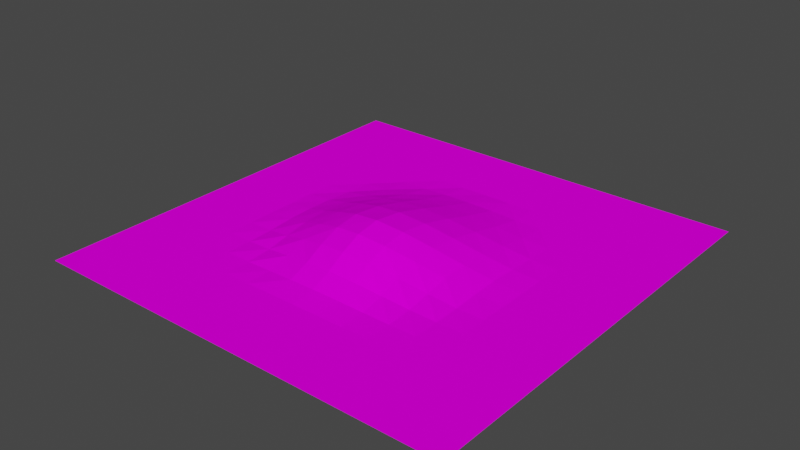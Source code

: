 # Source: floor.blend  (saved by Blender 2.90.8; exported with 4.5.12 LTS)
import bpy
from mathutils import Matrix  # noqa: F401  (used for matrix-valued properties, if any)

bpy.ops.wm.read_factory_settings(use_empty=True)
scene = bpy.context.scene
scene.name = 'Scene'

# ---- images (referenced by path relative to the original .blend; pixels are not part of the script)
import os
ASSET_DIR = os.environ.get("B2B_ASSET_DIR", "")  # directory of the original .blend (textures are referenced by path, not embedded)
HERE = os.path.dirname(os.path.abspath(__file__))  # packed textures are extracted next to this script under _unpacked/

def load_image(name, relpath, width, height, colorspace="sRGB"):
    """Load a texture the original file referenced (path relative to the .blend, or extracted next to this script)."""
    p = next((c for c in (os.path.join(HERE, relpath), os.path.join(ASSET_DIR, relpath)) if relpath and os.path.exists(c)), "")
    if p:
        img = bpy.data.images.load(p, check_existing=True)
        img.name = name
    else:  # same state as the original file: an image datablock whose file is absent (Cycles renders it pink)
        img = bpy.data.images.new(name, width, height)
        img.source = "FILE"
        img.filepath = "//" + (relpath or name)
    img.colorspace_settings.name = colorspace
    return img
img_grass_jpg = load_image('grass.jpg', 'grass.jpg', 1024, 1024, 'sRGB')

# ---- materials (node trees are filled in below, after node groups)
mat_grass_mat = bpy.data.materials.new('grass_mat')
mat_grass_mat.use_transparent_shadow = False

# ---- material node trees
mat_grass_mat.use_nodes = True; mat_grass_mat.node_tree.nodes.clear()
_N = mat_grass_mat.node_tree.nodes; _L = mat_grass_mat.node_tree.links
n0 = _N.new('ShaderNodeBsdfPrincipled'); n0.name = 'Principled BSDF'; n0.location = (10, 300)
n0.distribution = 'GGX'
n0.subsurface_method = 'BURLEY'
n0.inputs[2].default_value = 0.0
n0.inputs[3].default_value = 1.45
n0.inputs[13].default_value = 0.0
n0.inputs[27].default_value = (0.0, 0.0, 0.0, 1.0)
n0.inputs[28].default_value = 1.0
n1 = _N.new('ShaderNodeOutputMaterial'); n1.name = 'Material Output'; n1.location = (300, 300)
n2 = _N.new('ShaderNodeTexImage'); n2.name = 'Image Texture'; n2.location = (-280, 280)
n2.image = img_grass_jpg
_L.new(n0.outputs[0], n1.inputs[0])
_L.new(n2.outputs[0], n0.inputs[0])
n1.is_active_output = True

# ---- world
world_world = bpy.data.worlds.new('World'); scene.world = world_world
world_world.use_nodes = True; world_world.node_tree.nodes.clear()
_N = world_world.node_tree.nodes; _L = world_world.node_tree.links
n0 = _N.new('ShaderNodeOutputWorld'); n0.name = 'World Output'; n0.location = (300, 300)
n1 = _N.new('ShaderNodeBackground'); n1.name = 'Background'; n1.location = (10, 300)
n1.inputs[0].default_value = (0.05088, 0.05088, 0.05088, 1.0)
_L.new(n1.outputs[0], n0.inputs[0])
n0.is_active_output = True
world_world.color = (0.05088, 0.05088, 0.05088)
world_world.use_sun_shadow = False
world_world.sun_shadow_jitter_overblur = 0.0

# ---- meshes
me_plane = bpy.data.meshes.new('Plane')
me_plane.from_pydata([(-1.0, -1.0, 0.0), (1.0, -1.0, 0.0), (-1.0, 1.0, 0.0), (1.0, 1.0, 0.0), (-1.0, 0.875, 0.0), (-1.0, 0.75, 0.0), (-1.0, 0.625, 0.0), (-1.0, 0.5, 0.0), (-1.0, 0.375, 0.0), (-1.0, 0.25, 0.0), (-1.0, 0.125, 0.0), (-1.0, 0.0, 0.0), (-1.0, -0.125, 0.0), (-1.0, -0.25, 0.0), (-1.0, -0.375, 0.0), (-1.0, -0.5, 0.0), (-1.0, -0.625, 0.0), (-1.0, -0.75, 0.0), (-1.0, -0.875, 0.0), (1.0, -0.875, 0.0), (1.0, -0.75, 0.0), (1.0, -0.625, 0.0), (1.0, -0.5, 0.0), (1.0, -0.375, 0.0), (1.0, -0.25, 0.0), (1.0, -0.125, 0.0), (1.0, 0.0, 0.0), (1.0, 0.125, 0.0), (1.0, 0.25, 0.0), (1.0, 0.375, 0.0), (1.0, 0.5, 0.0), (1.0, 0.625, 0.0), (1.0, 0.75, 0.0), (1.0, 0.875, 0.0), (-0.8853, -1.0, 0.0), (-0.7603, -1.0, 0.0), (-0.6353, -1.0, 0.0), (-0.5103, -1.0, 0.0), (-0.3853, -1.0, 0.0), (-0.2603, -1.0, 0.0), (-0.1353, -1.0, 0.0), (-0.01027, -1.0, 0.0), (0.1147, -1.0, 0.0), (0.2397, -1.0, 0.0), (0.3647, -1.0, 0.0), (0.4897, -1.0, 0.0), (0.6147, -1.0, 0.0), (0.7397, -1.0, 0.0), (0.8647, -1.0, 0.0), (0.8647, 1.0, 0.0), (0.7397, 1.0, 0.0), (0.6147, 1.0, 0.0), (0.4897, 1.0, 0.0), (0.3647, 1.0, 0.0), (0.2397, 1.0, 0.0), (0.1147, 1.0, 0.0), (-0.01027, 1.0, 0.0), (-0.1353, 1.0, 0.0), (-0.2603, 1.0, 0.0), (-0.3853, 1.0, 0.0), (-0.5103, 1.0, 0.0), (-0.6353, 1.0, 0.0), (-0.7603, 1.0, 0.0), (-0.8853, 1.0, 0.0), (0.8647, -0.875, 0.0), (0.7397, -0.875, 0.0), (0.6147, -0.875, 0.0), (0.4897, -0.875, 0.0), (0.3647, -0.875, 0.0), (0.2397, -0.875, 0.0), (0.1147, -0.875, 0.0), (-0.01027, -0.875, 0.0), (-0.1353, -0.875, 0.0), (-0.2603, -0.875, 0.0), (-0.3853, -0.875, 0.0), (-0.5103, -0.875, 0.0), (-0.6353, -0.875, 0.0), (-0.7603, -0.875, 0.0), (-0.8853, -0.875, 0.0), (0.8647, -0.75, 0.0), (0.7397, -0.75, 0.0), (0.6147, -0.75, 0.0), (0.4897, -0.75, 0.0), (0.3647, -0.75, 0.0), (0.2397, -0.75, 0.0), (0.1147, -0.75, 0.0), (-0.01027, -0.75, 0.0), (-0.1353, -0.75, 0.0), (-0.2603, -0.75, 0.0), (-0.3853, -0.75, 0.0), (-0.5103, -0.75, 0.0), (-0.6353, -0.75, 0.0), (-0.7603, -0.75, 0.0), (-0.8853, -0.75, 0.0), (0.8647, -0.625, 0.0), (0.7397, -0.625, 0.0), (0.6147, -0.625, 0.0), (0.4897, -0.625, 0.0), (0.3647, -0.625, 0.0), (0.2397, -0.625, 0.0), (0.1147, -0.625, 0.0), (-0.01027, -0.625, 0.0), (-0.1353, -0.625, 0.0), (-0.2603, -0.625, 0.0), (-0.3853, -0.625, 0.0), (-0.5103, -0.625, 0.0), (-0.6353, -0.625, 0.0), (-0.7603, -0.625, 0.0), (-0.8853, -0.625, 0.0), (0.8647, -0.5, 0.0), (0.7397, -0.5, 0.0), (0.6147, -0.5, 0.0), (0.4897, -0.5, 0.0), (0.3647, -0.5, 0.0), (0.2406, -0.5045, 0.005027), (0.1172, -0.5128, 0.0144), (-0.007018, -0.5166, 0.01867), (-0.1328, -0.5128, 0.0144), (-0.2594, -0.5045, 0.005027), (-0.3853, -0.5, 0.0), (-0.5103, -0.5, 0.0), (-0.6353, -0.5, 0.0), (-0.7603, -0.5, 0.0), (-0.8853, -0.5, 0.0), (0.8647, -0.375, 0.0), (0.7397, -0.375, 0.0), (0.6147, -0.375, 0.0), (0.4897, -0.375, 0.0), (0.3666, -0.3845, 0.01071), (0.2459, -0.4062, 0.0352), (0.1248, -0.4262, 0.05779), (0.001356, -0.4342, 0.0668), (-0.1252, -0.4262, 0.05779), (-0.2541, -0.4062, 0.0352), (-0.3834, -0.3845, 0.01071), (-0.5103, -0.375, 0.0), (-0.6353, -0.375, 0.0), (-0.7603, -0.375, 0.0), (-0.8853, -0.375, 0.0), (0.8647, -0.25, 0.0), (0.7397, -0.25, 0.0), (0.6147, -0.25, 0.0), (0.4906, -0.2545, 0.005027), (0.3709, -0.2812, 0.0352), (0.2531, -0.3179, 0.07662), (0.1341, -0.3488, 0.1115), (0.0115, -0.3609, 0.1251), (-0.1159, -0.3488, 0.1115), (-0.2469, -0.3179, 0.07662), (-0.3791, -0.2812, 0.0352), (-0.5094, -0.2545, 0.005027), (-0.6353, -0.25, 0.0), (-0.7603, -0.25, 0.0), (-0.8853, -0.25, 0.0), (0.8647, -0.125, 0.0), (0.7397, -0.125, 0.0), (0.6147, -0.125, 0.0), (0.4922, -0.1378, 0.0144), (0.3748, -0.1762, 0.05779), (0.2591, -0.2238, 0.1115), (0.1419, -0.2635, 0.1563), (0.02006, -0.2795, 0.1743), (-0.1081, -0.2635, 0.1563), (-0.2409, -0.2238, 0.1115), (-0.3752, -0.1762, 0.05779), (-0.5078, -0.1378, 0.0144), (-0.6353, -0.125, 0.0), (-0.7603, -0.125, 0.0), (-0.8853, -0.125, 0.0), (0.8647, 0.0, 0.0), (0.7397, 0.0, 0.0), (0.6147, 0.0, 0.0), (0.493, -0.01655, 0.01867), (0.3764, -0.05922, 0.0668), (0.2615, -0.1109, 0.1251), (0.1451, -0.1545, 0.1743), (0.02366, -0.1729, 0.195), (-0.1049, -0.1545, 0.1743), (-0.2385, -0.1109, 0.1251), (-0.3736, -0.05922, 0.0668), (-0.507, -0.01655, 0.01867), (-0.6353, 0.0, 0.0), (-0.7603, 0.0, 0.0), (-0.8853, 0.0, 0.0), (0.8647, 0.125, 0.0), (0.7397, 0.125, 0.0), (0.6147, 0.125, 0.0), (0.4922, 0.1122, 0.0144), (0.3748, 0.07377, 0.05779), (0.2591, 0.02618, 0.1115), (0.1419, -0.01355, 0.1563), (0.02006, -0.02952, 0.1743), (-0.1081, -0.01355, 0.1563), (-0.2409, 0.02618, 0.1115), (-0.3752, 0.07377, 0.05779), (-0.5078, 0.1122, 0.0144), (-0.6353, 0.125, 0.0), (-0.7603, 0.125, 0.0), (-0.8853, 0.125, 0.0), (0.8647, 0.25, 0.0), (0.7397, 0.25, 0.0), (0.6147, 0.25, 0.0), (0.4906, 0.2455, 0.005027), (0.3709, 0.2188, 0.0352), (0.2531, 0.1821, 0.07662), (0.1341, 0.1512, 0.1115), (0.0115, 0.1391, 0.1251), (-0.1159, 0.1512, 0.1115), (-0.2469, 0.1821, 0.07662), (-0.3791, 0.2188, 0.0352), (-0.5094, 0.2455, 0.005027), (-0.6353, 0.25, 0.0), (-0.7603, 0.25, 0.0), (-0.8853, 0.25, 0.0), (0.8647, 0.375, 0.0), (0.7397, 0.375, 0.0), (0.6147, 0.375, 0.0), (0.4897, 0.375, 0.0), (0.3666, 0.3655, 0.01071), (0.2459, 0.3438, 0.0352), (0.1248, 0.3238, 0.05779), (0.001356, 0.3158, 0.0668), (-0.1252, 0.3238, 0.05779), (-0.2541, 0.3438, 0.0352), (-0.3834, 0.3655, 0.01071), (-0.5103, 0.375, 0.0), (-0.6353, 0.375, 0.0), (-0.7603, 0.375, 0.0), (-0.8853, 0.375, 0.0), (0.8647, 0.5, 0.0), (0.7397, 0.5, 0.0), (0.6147, 0.5, 0.0), (0.4897, 0.5, 0.0), (0.3647, 0.5, 0.0), (0.2406, 0.4955, 0.005027), (0.1172, 0.4872, 0.0144), (-0.007018, 0.4834, 0.01867), (-0.1328, 0.4872, 0.0144), (-0.2594, 0.4955, 0.005027), (-0.3853, 0.5, 0.0), (-0.5103, 0.5, 0.0), (-0.6353, 0.5, 0.0), (-0.7603, 0.5, 0.0), (-0.8853, 0.5, 0.0), (0.8647, 0.625, 0.0), (0.7397, 0.625, 0.0), (0.6147, 0.625, 0.0), (0.4897, 0.625, 0.0), (0.3647, 0.625, 0.0), (0.2397, 0.625, 0.0), (0.1147, 0.625, 0.0), (-0.01027, 0.625, 0.0), (-0.1353, 0.625, 0.0), (-0.2603, 0.625, 0.0), (-0.3853, 0.625, 0.0), (-0.5103, 0.625, 0.0), (-0.6353, 0.625, 0.0), (-0.7603, 0.625, 0.0), (-0.8853, 0.625, 0.0), (0.8647, 0.75, 0.0), (0.7397, 0.75, 0.0), (0.6147, 0.75, 0.0), (0.4897, 0.75, 0.0), (0.3647, 0.75, 0.0), (0.2397, 0.75, 0.0), (0.1147, 0.75, 0.0), (-0.01027, 0.75, 0.0), (-0.1353, 0.75, 0.0), (-0.2603, 0.75, 0.0), (-0.3853, 0.75, 0.0), (-0.5103, 0.75, 0.0), (-0.6353, 0.75, 0.0), (-0.7603, 0.75, 0.0), (-0.8853, 0.75, 0.0), (0.8647, 0.875, 0.0), (0.7397, 0.875, 0.0), (0.6147, 0.875, 0.0), (0.4897, 0.875, 0.0), (0.3647, 0.875, 0.0), (0.2397, 0.875, 0.0), (0.1147, 0.875, 0.0), (-0.01027, 0.875, 0.0), (-0.1353, 0.875, 0.0), (-0.2603, 0.875, 0.0), (-0.3853, 0.875, 0.0), (-0.5103, 0.875, 0.0), (-0.6353, 0.875, 0.0), (-0.7603, 0.875, 0.0), (-0.8853, 0.875, 0.0)], [], [(33, 49, 274), (1, 64, 48), (19, 79, 64), (20, 94, 79), (21, 109, 94), (22, 124, 109), (23, 139, 124), (24, 154, 139), (25, 169, 154), (26, 184, 169), (27, 199, 184), (28, 214, 199), (29, 229, 214), (30, 244, 229), (31, 259, 244), (32, 274, 259), (273, 4, 5), (272, 288, 273), (271, 287, 272), (270, 286, 271), (269, 285, 270), (268, 284, 269), (267, 283, 268), (266, 282, 267), (265, 281, 266), (264, 280, 265), (263, 279, 264), (262, 278, 263), (261, 277, 262), (260, 276, 261), (259, 275, 260), (258, 5, 6), (257, 273, 258), (256, 272, 257), (255, 271, 256), (254, 270, 255), (253, 269, 254), (252, 268, 253), (251, 267, 252), (250, 266, 251), (249, 265, 250), (248, 264, 249), (247, 263, 248), (246, 262, 247), (245, 261, 246), (244, 260, 245), (243, 6, 7), (242, 258, 243), (241, 257, 242), (240, 256, 241), (239, 255, 240), (239, 253, 254), (238, 252, 253), (237, 251, 252), (236, 250, 251), (234, 250, 235), (233, 249, 234), (232, 248, 233), (231, 247, 232), (230, 246, 231), (229, 245, 230), (228, 7, 8), (227, 243, 228), (226, 242, 227), (225, 241, 226), (225, 239, 240), (224, 238, 239), (223, 237, 238), (222, 236, 237), (220, 236, 221), (219, 235, 220), (218, 234, 219), (217, 233, 218), (216, 232, 217), (215, 231, 216), (214, 230, 215), (213, 8, 9), (212, 228, 213), (211, 227, 212), (211, 225, 226), (210, 224, 225), (209, 223, 224), (208, 222, 223), (207, 221, 222), (205, 221, 206), (204, 220, 205), (203, 219, 204), (202, 218, 203), (201, 217, 202), (200, 216, 201), (199, 215, 200), (198, 9, 10), (197, 213, 198), (196, 212, 197), (196, 210, 211), (195, 209, 210), (194, 208, 209), (193, 207, 208), (192, 206, 207), (190, 206, 191), (189, 205, 190), (188, 204, 189), (187, 203, 188), (186, 202, 187), (185, 201, 186), (184, 200, 185), (183, 10, 11), (182, 198, 183), (181, 197, 182), (181, 195, 196), (180, 194, 195), (179, 193, 194), (178, 192, 193), (177, 191, 192), (175, 191, 176), (174, 190, 175), (173, 189, 174), (172, 188, 173), (171, 187, 172), (170, 186, 171), (169, 185, 170), (168, 11, 12), (167, 183, 168), (166, 182, 167), (166, 180, 181), (165, 179, 180), (164, 178, 179), (163, 177, 178), (162, 176, 177), (160, 176, 161), (159, 175, 160), (158, 174, 159), (157, 173, 158), (156, 172, 157), (155, 171, 156), (154, 170, 155), (153, 12, 13), (152, 168, 153), (151, 167, 152), (151, 165, 166), (150, 164, 165), (149, 163, 164), (148, 162, 163), (146, 162, 147), (145, 161, 146), (144, 160, 145), (143, 159, 144), (142, 158, 143), (141, 157, 142), (140, 156, 141), (139, 155, 140), (138, 13, 14), (137, 153, 138), (136, 152, 137), (136, 150, 151), (135, 149, 150), (134, 148, 149), (132, 148, 133), (131, 147, 132), (130, 146, 131), (129, 145, 130), (128, 144, 129), (127, 143, 128), (126, 142, 127), (125, 141, 126), (124, 140, 125), (123, 14, 15), (122, 138, 123), (121, 137, 122), (120, 136, 121), (120, 134, 135), (119, 133, 134), (117, 133, 118), (116, 132, 117), (115, 131, 116), (114, 130, 115), (113, 129, 114), (112, 128, 113), (111, 127, 112), (110, 126, 111), (109, 125, 110), (108, 15, 16), (107, 123, 108), (106, 122, 107), (105, 121, 106), (104, 120, 105), (104, 118, 119), (103, 117, 118), (101, 117, 102), (100, 116, 101), (99, 115, 100), (98, 114, 99), (97, 113, 98), (96, 112, 97), (95, 111, 96), (94, 110, 95), (93, 16, 17), (92, 108, 93), (91, 107, 92), (90, 106, 91), (89, 105, 90), (88, 104, 89), (87, 103, 88), (86, 102, 87), (85, 101, 86), (84, 100, 85), (83, 99, 84), (82, 98, 83), (81, 97, 82), (80, 96, 81), (79, 95, 80), (78, 17, 18), (77, 93, 78), (76, 92, 77), (75, 91, 76), (74, 90, 75), (73, 89, 74), (72, 88, 73), (71, 87, 72), (70, 86, 71), (69, 85, 70), (68, 84, 69), (67, 83, 68), (66, 82, 67), (65, 81, 66), (64, 80, 65), (34, 18, 0), (35, 78, 34), (36, 77, 35), (37, 76, 36), (38, 75, 37), (39, 74, 38), (40, 73, 39), (41, 72, 40), (42, 71, 41), (43, 70, 42), (44, 69, 43), (45, 68, 44), (46, 67, 45), (47, 66, 46), (48, 65, 47), (288, 2, 4), (287, 63, 288), (286, 62, 287), (285, 61, 286), (284, 60, 285), (283, 59, 284), (282, 58, 283), (281, 57, 282), (280, 56, 281), (279, 55, 280), (278, 54, 279), (277, 53, 278), (276, 52, 277), (275, 51, 276), (274, 50, 275), (33, 3, 49), (1, 19, 64), (19, 20, 79), (20, 21, 94), (21, 22, 109), (22, 23, 124), (23, 24, 139), (24, 25, 154), (25, 26, 169), (26, 27, 184), (27, 28, 199), (28, 29, 214), (29, 30, 229), (30, 31, 244), (31, 32, 259), (32, 33, 274), (273, 288, 4), (272, 287, 288), (271, 286, 287), (270, 285, 286), (269, 284, 285), (268, 283, 284), (267, 282, 283), (266, 281, 282), (265, 280, 281), (264, 279, 280), (263, 278, 279), (262, 277, 278), (261, 276, 277), (260, 275, 276), (259, 274, 275), (258, 273, 5), (257, 272, 273), (256, 271, 272), (255, 270, 271), (254, 269, 270), (253, 268, 269), (252, 267, 268), (251, 266, 267), (250, 265, 266), (249, 264, 265), (248, 263, 264), (247, 262, 263), (246, 261, 262), (245, 260, 261), (244, 259, 260), (243, 258, 6), (242, 257, 258), (241, 256, 257), (240, 255, 256), (239, 254, 255), (239, 238, 253), (238, 237, 252), (237, 236, 251), (236, 235, 250), (234, 249, 250), (233, 248, 249), (232, 247, 248), (231, 246, 247), (230, 245, 246), (229, 244, 245), (228, 243, 7), (227, 242, 243), (226, 241, 242), (225, 240, 241), (225, 224, 239), (224, 223, 238), (223, 222, 237), (222, 221, 236), (220, 235, 236), (219, 234, 235), (218, 233, 234), (217, 232, 233), (216, 231, 232), (215, 230, 231), (214, 229, 230), (213, 228, 8), (212, 227, 228), (211, 226, 227), (211, 210, 225), (210, 209, 224), (209, 208, 223), (208, 207, 222), (207, 206, 221), (205, 220, 221), (204, 219, 220), (203, 218, 219), (202, 217, 218), (201, 216, 217), (200, 215, 216), (199, 214, 215), (198, 213, 9), (197, 212, 213), (196, 211, 212), (196, 195, 210), (195, 194, 209), (194, 193, 208), (193, 192, 207), (192, 191, 206), (190, 205, 206), (189, 204, 205), (188, 203, 204), (187, 202, 203), (186, 201, 202), (185, 200, 201), (184, 199, 200), (183, 198, 10), (182, 197, 198), (181, 196, 197), (181, 180, 195), (180, 179, 194), (179, 178, 193), (178, 177, 192), (177, 176, 191), (175, 190, 191), (174, 189, 190), (173, 188, 189), (172, 187, 188), (171, 186, 187), (170, 185, 186), (169, 184, 185), (168, 183, 11), (167, 182, 183), (166, 181, 182), (166, 165, 180), (165, 164, 179), (164, 163, 178), (163, 162, 177), (162, 161, 176), (160, 175, 176), (159, 174, 175), (158, 173, 174), (157, 172, 173), (156, 171, 172), (155, 170, 171), (154, 169, 170), (153, 168, 12), (152, 167, 168), (151, 166, 167), (151, 150, 165), (150, 149, 164), (149, 148, 163), (148, 147, 162), (146, 161, 162), (145, 160, 161), (144, 159, 160), (143, 158, 159), (142, 157, 158), (141, 156, 157), (140, 155, 156), (139, 154, 155), (138, 153, 13), (137, 152, 153), (136, 151, 152), (136, 135, 150), (135, 134, 149), (134, 133, 148), (132, 147, 148), (131, 146, 147), (130, 145, 146), (129, 144, 145), (128, 143, 144), (127, 142, 143), (126, 141, 142), (125, 140, 141), (124, 139, 140), (123, 138, 14), (122, 137, 138), (121, 136, 137), (120, 135, 136), (120, 119, 134), (119, 118, 133), (117, 132, 133), (116, 131, 132), (115, 130, 131), (114, 129, 130), (113, 128, 129), (112, 127, 128), (111, 126, 127), (110, 125, 126), (109, 124, 125), (108, 123, 15), (107, 122, 123), (106, 121, 122), (105, 120, 121), (104, 119, 120), (104, 103, 118), (103, 102, 117), (101, 116, 117), (100, 115, 116), (99, 114, 115), (98, 113, 114), (97, 112, 113), (96, 111, 112), (95, 110, 111), (94, 109, 110), (93, 108, 16), (92, 107, 108), (91, 106, 107), (90, 105, 106), (89, 104, 105), (88, 103, 104), (87, 102, 103), (86, 101, 102), (85, 100, 101), (84, 99, 100), (83, 98, 99), (82, 97, 98), (81, 96, 97), (80, 95, 96), (79, 94, 95), (78, 93, 17), (77, 92, 93), (76, 91, 92), (75, 90, 91), (74, 89, 90), (73, 88, 89), (72, 87, 88), (71, 86, 87), (70, 85, 86), (69, 84, 85), (68, 83, 84), (67, 82, 83), (66, 81, 82), (65, 80, 81), (64, 79, 80), (34, 78, 18), (35, 77, 78), (36, 76, 77), (37, 75, 76), (38, 74, 75), (39, 73, 74), (40, 72, 73), (41, 71, 72), (42, 70, 71), (43, 69, 70), (44, 68, 69), (45, 67, 68), (46, 66, 67), (47, 65, 66), (48, 64, 65), (288, 63, 2), (287, 62, 63), (286, 61, 62), (285, 60, 61), (284, 59, 60), (283, 58, 59), (282, 57, 58), (281, 56, 57), (280, 55, 56), (279, 54, 55), (278, 53, 54), (277, 52, 53), (276, 51, 52), (275, 50, 51), (274, 49, 50)])
_uv = me_plane.uv_layers.new(name='UVMap')
_uv.uv.foreach_set('vector', [0.06259, 0.9999, 0.0001003, 0.9323, 0.06259, 0.9323, 0.9999, 0.9999, 0.9374, 0.9323, 0.9999, 0.9323, 0.9374, 0.9999, 0.8749, 0.9323, 0.9374, 0.9323, 0.8749, 0.9999, 0.8124, 0.9323, 0.8749, 0.9323, 0.8124, 0.9999, 0.7499, 0.9323, 0.8124, 0.9323, 0.7499, 0.9999, 0.6875, 0.9323, 0.7499, 0.9323, 0.6875, 0.9999, 0.625, 0.9323, 0.6875, 0.9323, 0.625, 0.9999, 0.5625, 0.9323, 0.625, 0.9323, 0.5625, 0.9999, 0.5, 0.9323, 0.5625, 0.9323, 0.5, 0.9999, 0.4375, 0.9323, 0.5, 0.9323, 0.4375, 0.9999, 0.375, 0.9323, 0.4375, 0.9323, 0.375, 0.9999, 0.3125, 0.9323, 0.375, 0.9323, 0.3125, 0.9999, 0.2501, 0.9323, 0.3125, 0.9323, 0.2501, 0.9999, 0.1876, 0.9323, 0.2501, 0.9323, 0.1876, 0.9999, 0.1251, 0.9323, 0.1876, 0.9323, 0.1251, 0.9999, 0.06259, 0.9323, 0.1251, 0.9323, 0.1251, 0.05746, 0.06259, 9.998e-05, 0.1251, 0.0001001, 0.1251, 0.1199, 0.06259, 0.05746, 0.1251, 0.05746, 0.1251, 0.1824, 0.06259, 0.1199, 0.1251, 0.1199, 0.1251, 0.2449, 0.06259, 0.1824, 0.1251, 0.1824, 0.1251, 0.3074, 0.06259, 0.2449, 0.1251, 0.2449, 0.1251, 0.3699, 0.06259, 0.3074, 0.1251, 0.3074, 0.1251, 0.4324, 0.06259, 0.3699, 0.1251, 0.3699, 0.1251, 0.4949, 0.06259, 0.4324, 0.1251, 0.4324, 0.1251, 0.5574, 0.06259, 0.4949, 0.1251, 0.4949, 0.1251, 0.6198, 0.06259, 0.5574, 0.1251, 0.5574, 0.1251, 0.6823, 0.06259, 0.6198, 0.1251, 0.6198, 0.1251, 0.7448, 0.06259, 0.6823, 0.1251, 0.6823, 0.1251, 0.8073, 0.06259, 0.7448, 0.1251, 0.7448, 0.1251, 0.8698, 0.06259, 0.8073, 0.1251, 0.8073, 0.1251, 0.9323, 0.06259, 0.8698, 0.1251, 0.8698, 0.1876, 0.05746, 0.1251, 0.0001001, 0.1876, 0.0001001, 0.1876, 0.1199, 0.1251, 0.05746, 0.1876, 0.05746, 0.1876, 0.1824, 0.1251, 0.1199, 0.1876, 0.1199, 0.1876, 0.2449, 0.1251, 0.1824, 0.1876, 0.1824, 0.1876, 0.3074, 0.1251, 0.2449, 0.1876, 0.2449, 0.1876, 0.3699, 0.1251, 0.3074, 0.1876, 0.3074, 0.1876, 0.4324, 0.1251, 0.3699, 0.1876, 0.3699, 0.1876, 0.4949, 0.1251, 0.4324, 0.1876, 0.4324, 0.1876, 0.5574, 0.1251, 0.4949, 0.1876, 0.4949, 0.1876, 0.6198, 0.1251, 0.5574, 0.1876, 0.5574, 0.1876, 0.6823, 0.1251, 0.6198, 0.1876, 0.6198, 0.1876, 0.7448, 0.1251, 0.6823, 0.1876, 0.6823, 0.1876, 0.8073, 0.1251, 0.7448, 0.1876, 0.7448, 0.1876, 0.8698, 0.1251, 0.8073, 0.1876, 0.8073, 0.1876, 0.9323, 0.1251, 0.8698, 0.1876, 0.8698, 0.2501, 0.05746, 0.1876, 0.0001001, 0.2501, 0.0001001, 0.2501, 0.1199, 0.1876, 0.05746, 0.2501, 0.05746, 0.2501, 0.1824, 0.1876, 0.1199, 0.2501, 0.1199, 0.2501, 0.2449, 0.1876, 0.1824, 0.2501, 0.1824, 0.2501, 0.3074, 0.1876, 0.2449, 0.2501, 0.2449, 0.2501, 0.3074, 0.1876, 0.3699, 0.1876, 0.3074, 0.2501, 0.3699, 0.1876, 0.4324, 0.1876, 0.3699, 0.2501, 0.4324, 0.1876, 0.4949, 0.1876, 0.4324, 0.2501, 0.4949, 0.1876, 0.5574, 0.1876, 0.4949, 0.2501, 0.6198, 0.1876, 0.5574, 0.2501, 0.5574, 0.2501, 0.6823, 0.1876, 0.6198, 0.2501, 0.6198, 0.2501, 0.7448, 0.1876, 0.6823, 0.2501, 0.6823, 0.2501, 0.8073, 0.1876, 0.7448, 0.2501, 0.7448, 0.2501, 0.8698, 0.1876, 0.8073, 0.2501, 0.8073, 0.2501, 0.9323, 0.1876, 0.8698, 0.2501, 0.8698, 0.3125, 0.05746, 0.2501, 0.0001001, 0.3125, 0.0001002, 0.3125, 0.1199, 0.2501, 0.05746, 0.3125, 0.05746, 0.3125, 0.1824, 0.2501, 0.1199, 0.3125, 0.1199, 0.3125, 0.2449, 0.2501, 0.1824, 0.3125, 0.1824, 0.3125, 0.2449, 0.2501, 0.3074, 0.2501, 0.2449, 0.3125, 0.3074, 0.2501, 0.3699, 0.2501, 0.3074, 0.3125, 0.3699, 0.2501, 0.4324, 0.2501, 0.3699, 0.3125, 0.4324, 0.2501, 0.4949, 0.2501, 0.4324, 0.3125, 0.5574, 0.2501, 0.4949, 0.3125, 0.4949, 0.3125, 0.6198, 0.2501, 0.5574, 0.3125, 0.5574, 0.3125, 0.6823, 0.2501, 0.6198, 0.3125, 0.6198, 0.3125, 0.7448, 0.2501, 0.6823, 0.3125, 0.6823, 0.3125, 0.8073, 0.2501, 0.7448, 0.3125, 0.7448, 0.3125, 0.8698, 0.2501, 0.8073, 0.3125, 0.8073, 0.3125, 0.9323, 0.2501, 0.8698, 0.3125, 0.8698, 0.375, 0.05746, 0.3125, 0.0001002, 0.375, 0.0001003, 0.375, 0.1199, 0.3125, 0.05746, 0.375, 0.05746, 0.375, 0.1824, 0.3125, 0.1199, 0.375, 0.1199, 0.375, 0.1824, 0.3125, 0.2449, 0.3125, 0.1824, 0.375, 0.2449, 0.3125, 0.3074, 0.3125, 0.2449, 0.375, 0.3074, 0.3125, 0.3699, 0.3125, 0.3074, 0.375, 0.3699, 0.3125, 0.4324, 0.3125, 0.3699, 0.375, 0.4324, 0.3125, 0.4949, 0.3125, 0.4324, 0.375, 0.5574, 0.3125, 0.4949, 0.375, 0.4949, 0.375, 0.6198, 0.3125, 0.5574, 0.375, 0.5574, 0.375, 0.6823, 0.3125, 0.6198, 0.375, 0.6198, 0.375, 0.7448, 0.3125, 0.6823, 0.375, 0.6823, 0.375, 0.8073, 0.3125, 0.7448, 0.375, 0.7448, 0.375, 0.8698, 0.3125, 0.8073, 0.375, 0.8073, 0.375, 0.9323, 0.3125, 0.8698, 0.375, 0.8698, 0.4375, 0.05746, 0.375, 0.0001003, 0.4375, 0.0001004, 0.4375, 0.1199, 0.375, 0.05746, 0.4375, 0.05746, 0.4375, 0.1824, 0.375, 0.1199, 0.4375, 0.1199, 0.4375, 0.1824, 0.375, 0.2449, 0.375, 0.1824, 0.4375, 0.2449, 0.375, 0.3074, 0.375, 0.2449, 0.4375, 0.3074, 0.375, 0.3699, 0.375, 0.3074, 0.4375, 0.3699, 0.375, 0.4324, 0.375, 0.3699, 0.4375, 0.4324, 0.375, 0.4949, 0.375, 0.4324, 0.4375, 0.5574, 0.375, 0.4949, 0.4375, 0.4949, 0.4375, 0.6198, 0.375, 0.5574, 0.4375, 0.5574, 0.4375, 0.6823, 0.375, 0.6198, 0.4375, 0.6198, 0.4375, 0.7448, 0.375, 0.6823, 0.4375, 0.6823, 0.4375, 0.8073, 0.375, 0.7448, 0.4375, 0.7448, 0.4375, 0.8698, 0.375, 0.8073, 0.4375, 0.8073, 0.4375, 0.9323, 0.375, 0.8698, 0.4375, 0.8698, 0.5, 0.05746, 0.4375, 0.0001004, 0.5, 0.0001004, 0.5, 0.1199, 0.4375, 0.05746, 0.5, 0.05746, 0.5, 0.1824, 0.4375, 0.1199, 0.5, 0.1199, 0.5, 0.1824, 0.4375, 0.2449, 0.4375, 0.1824, 0.5, 0.2449, 0.4375, 0.3074, 0.4375, 0.2449, 0.5, 0.3074, 0.4375, 0.3699, 0.4375, 0.3074, 0.5, 0.3699, 0.4375, 0.4324, 0.4375, 0.3699, 0.5, 0.4324, 0.4375, 0.4949, 0.4375, 0.4324, 0.5, 0.5574, 0.4375, 0.4949, 0.5, 0.4949, 0.5, 0.6198, 0.4375, 0.5574, 0.5, 0.5574, 0.5, 0.6823, 0.4375, 0.6198, 0.5, 0.6198, 0.5, 0.7448, 0.4375, 0.6823, 0.5, 0.6823, 0.5, 0.8073, 0.4375, 0.7448, 0.5, 0.7448, 0.5, 0.8698, 0.4375, 0.8073, 0.5, 0.8073, 0.5, 0.9323, 0.4375, 0.8698, 0.5, 0.8698, 0.5625, 0.05746, 0.5, 0.0001004, 0.5625, 0.0001005, 0.5625, 0.1199, 0.5, 0.05746, 0.5625, 0.05746, 0.5625, 0.1824, 0.5, 0.1199, 0.5625, 0.1199, 0.5625, 0.1824, 0.5, 0.2449, 0.5, 0.1824, 0.5625, 0.2449, 0.5, 0.3074, 0.5, 0.2449, 0.5625, 0.3074, 0.5, 0.3699, 0.5, 0.3074, 0.5625, 0.3699, 0.5, 0.4324, 0.5, 0.3699, 0.5625, 0.4324, 0.5, 0.4949, 0.5, 0.4324, 0.5625, 0.5574, 0.5, 0.4949, 0.5625, 0.4949, 0.5625, 0.6198, 0.5, 0.5574, 0.5625, 0.5574, 0.5625, 0.6823, 0.5, 0.6198, 0.5625, 0.6198, 0.5625, 0.7448, 0.5, 0.6823, 0.5625, 0.6823, 0.5625, 0.8073, 0.5, 0.7448, 0.5625, 0.7448, 0.5625, 0.8698, 0.5, 0.8073, 0.5625, 0.8073, 0.5625, 0.9323, 0.5, 0.8698, 0.5625, 0.8698, 0.625, 0.05746, 0.5625, 0.0001005, 0.625, 0.0001005, 0.625, 0.1199, 0.5625, 0.05746, 0.625, 0.05746, 0.625, 0.1824, 0.5625, 0.1199, 0.625, 0.1199, 0.625, 0.1824, 0.5625, 0.2449, 0.5625, 0.1824, 0.625, 0.2449, 0.5625, 0.3074, 0.5625, 0.2449, 0.625, 0.3074, 0.5625, 0.3699, 0.5625, 0.3074, 0.625, 0.3699, 0.5625, 0.4324, 0.5625, 0.3699, 0.625, 0.4949, 0.5625, 0.4324, 0.625, 0.4324, 0.625, 0.5574, 0.5625, 0.4949, 0.625, 0.4949, 0.625, 0.6198, 0.5625, 0.5574, 0.625, 0.5574, 0.625, 0.6823, 0.5625, 0.6198, 0.625, 0.6198, 0.625, 0.7448, 0.5625, 0.6823, 0.625, 0.6823, 0.625, 0.8073, 0.5625, 0.7448, 0.625, 0.7448, 0.625, 0.8698, 0.5625, 0.8073, 0.625, 0.8073, 0.625, 0.9323, 0.5625, 0.8698, 0.625, 0.8698, 0.6875, 0.05746, 0.625, 0.0001005, 0.6875, 0.0001006, 0.6875, 0.1199, 0.625, 0.05746, 0.6875, 0.05746, 0.6875, 0.1824, 0.625, 0.1199, 0.6875, 0.1199, 0.6875, 0.1824, 0.625, 0.2449, 0.625, 0.1824, 0.6875, 0.2449, 0.625, 0.3074, 0.625, 0.2449, 0.6875, 0.3074, 0.625, 0.3699, 0.625, 0.3074, 0.6875, 0.4324, 0.625, 0.3699, 0.6875, 0.3699, 0.6875, 0.4949, 0.625, 0.4324, 0.6875, 0.4324, 0.6875, 0.5574, 0.625, 0.4949, 0.6875, 0.4949, 0.6875, 0.6198, 0.625, 0.5574, 0.6875, 0.5574, 0.6875, 0.6823, 0.625, 0.6198, 0.6875, 0.6198, 0.6875, 0.7448, 0.625, 0.6823, 0.6875, 0.6823, 0.6875, 0.8073, 0.625, 0.7448, 0.6875, 0.7448, 0.6875, 0.8698, 0.625, 0.8073, 0.6875, 0.8073, 0.6875, 0.9323, 0.625, 0.8698, 0.6875, 0.8698, 0.7499, 0.05746, 0.6875, 0.0001006, 0.7499, 0.0001007, 0.7499, 0.1199, 0.6875, 0.05746, 0.7499, 0.05746, 0.7499, 0.1824, 0.6875, 0.1199, 0.7499, 0.1199, 0.7499, 0.2449, 0.6875, 0.1824, 0.7499, 0.1824, 0.7499, 0.2449, 0.6875, 0.3074, 0.6875, 0.2449, 0.7499, 0.3074, 0.6875, 0.3699, 0.6875, 0.3074, 0.7499, 0.4324, 0.6875, 0.3699, 0.7499, 0.3699, 0.7499, 0.4949, 0.6875, 0.4324, 0.7499, 0.4324, 0.7499, 0.5574, 0.6875, 0.4949, 0.7499, 0.4949, 0.7499, 0.6198, 0.6875, 0.5574, 0.7499, 0.5574, 0.7499, 0.6823, 0.6875, 0.6198, 0.7499, 0.6198, 0.7499, 0.7448, 0.6875, 0.6823, 0.7499, 0.6823, 0.7499, 0.8073, 0.6875, 0.7448, 0.7499, 0.7448, 0.7499, 0.8698, 0.6875, 0.8073, 0.7499, 0.8073, 0.7499, 0.9323, 0.6875, 0.8698, 0.7499, 0.8698, 0.8124, 0.05746, 0.7499, 0.0001007, 0.8124, 0.0001008, 0.8124, 0.1199, 0.7499, 0.05746, 0.8124, 0.05746, 0.8124, 0.1824, 0.7499, 0.1199, 0.8124, 0.1199, 0.8124, 0.2449, 0.7499, 0.1824, 0.8124, 0.1824, 0.8124, 0.3074, 0.7499, 0.2449, 0.8124, 0.2449, 0.8124, 0.3074, 0.7499, 0.3699, 0.7499, 0.3074, 0.8124, 0.3699, 0.7499, 0.4324, 0.7499, 0.3699, 0.8124, 0.4949, 0.7499, 0.4324, 0.8124, 0.4324, 0.8124, 0.5574, 0.7499, 0.4949, 0.8124, 0.4949, 0.8124, 0.6198, 0.7499, 0.5574, 0.8124, 0.5574, 0.8124, 0.6823, 0.7499, 0.6198, 0.8124, 0.6198, 0.8124, 0.7448, 0.7499, 0.6823, 0.8124, 0.6823, 0.8124, 0.8073, 0.7499, 0.7448, 0.8124, 0.7448, 0.8124, 0.8698, 0.7499, 0.8073, 0.8124, 0.8073, 0.8124, 0.9323, 0.7499, 0.8698, 0.8124, 0.8698, 0.8749, 0.05746, 0.8124, 0.0001008, 0.8749, 0.0001008, 0.8749, 0.1199, 0.8124, 0.05746, 0.8749, 0.05746, 0.8749, 0.1824, 0.8124, 0.1199, 0.8749, 0.1199, 0.8749, 0.2449, 0.8124, 0.1824, 0.8749, 0.1824, 0.8749, 0.3074, 0.8124, 0.2449, 0.8749, 0.2449, 0.8749, 0.3699, 0.8124, 0.3074, 0.8749, 0.3074, 0.8749, 0.4324, 0.8124, 0.3699, 0.8749, 0.3699, 0.8749, 0.4949, 0.8124, 0.4324, 0.8749, 0.4324, 0.8749, 0.5574, 0.8124, 0.4949, 0.8749, 0.4949, 0.8749, 0.6198, 0.8124, 0.5574, 0.8749, 0.5574, 0.8749, 0.6823, 0.8124, 0.6198, 0.8749, 0.6198, 0.8749, 0.7448, 0.8124, 0.6823, 0.8749, 0.6823, 0.8749, 0.8073, 0.8124, 0.7448, 0.8749, 0.7448, 0.8749, 0.8698, 0.8124, 0.8073, 0.8749, 0.8073, 0.8749, 0.9323, 0.8124, 0.8698, 0.8749, 0.8698, 0.9374, 0.05746, 0.8749, 0.0001008, 0.9374, 0.0001009, 0.9374, 0.1199, 0.8749, 0.05746, 0.9374, 0.05746, 0.9374, 0.1824, 0.8749, 0.1199, 0.9374, 0.1199, 0.9374, 0.2449, 0.8749, 0.1824, 0.9374, 0.1824, 0.9374, 0.3074, 0.8749, 0.2449, 0.9374, 0.2449, 0.9374, 0.3699, 0.8749, 0.3074, 0.9374, 0.3074, 0.9374, 0.4324, 0.8749, 0.3699, 0.9374, 0.3699, 0.9374, 0.4949, 0.8749, 0.4324, 0.9374, 0.4324, 0.9374, 0.5574, 0.8749, 0.4949, 0.9374, 0.4949, 0.9374, 0.6198, 0.8749, 0.5574, 0.9374, 0.5574, 0.9374, 0.6823, 0.8749, 0.6198, 0.9374, 0.6198, 0.9374, 0.7448, 0.8749, 0.6823, 0.9374, 0.6823, 0.9374, 0.8073, 0.8749, 0.7448, 0.9374, 0.7448, 0.9374, 0.8698, 0.8749, 0.8073, 0.9374, 0.8073, 0.9374, 0.9323, 0.8749, 0.8698, 0.9374, 0.8698, 0.9999, 0.05746, 0.9374, 0.0001009, 0.9999, 0.000101, 0.9999, 0.1199, 0.9374, 0.05746, 0.9999, 0.05746, 0.9999, 0.1824, 0.9374, 0.1199, 0.9999, 0.1199, 0.9999, 0.2449, 0.9374, 0.1824, 0.9999, 0.1824, 0.9999, 0.3074, 0.9374, 0.2449, 0.9999, 0.2449, 0.9999, 0.3699, 0.9374, 0.3074, 0.9999, 0.3074, 0.9999, 0.4324, 0.9374, 0.3699, 0.9999, 0.3699, 0.9999, 0.4949, 0.9374, 0.4324, 0.9999, 0.4324, 0.9999, 0.5574, 0.9374, 0.4949, 0.9999, 0.4949, 0.9999, 0.6198, 0.9374, 0.5574, 0.9999, 0.5574, 0.9999, 0.6823, 0.9374, 0.6198, 0.9999, 0.6198, 0.9999, 0.7448, 0.9374, 0.6823, 0.9999, 0.6823, 0.9999, 0.8073, 0.9374, 0.7448, 0.9999, 0.7448, 0.9999, 0.8698, 0.9374, 0.8073, 0.9999, 0.8073, 0.9999, 0.9323, 0.9374, 0.8698, 0.9999, 0.8698, 0.06259, 0.05746, 0.0001, 9.998e-05, 0.06259, 9.998e-05, 0.06259, 0.1199, 0.0001, 0.05746, 0.06259, 0.05746, 0.06259, 0.1824, 0.0001, 0.1199, 0.06259, 0.1199, 0.06259, 0.2449, 0.0001, 0.1824, 0.06259, 0.1824, 0.06259, 0.3074, 0.0001, 0.2449, 0.06259, 0.2449, 0.06259, 0.3699, 0.0001, 0.3074, 0.06259, 0.3074, 0.06259, 0.4324, 9.998e-05, 0.3699, 0.06259, 0.3699, 0.06259, 0.4949, 9.998e-05, 0.4324, 0.06259, 0.4324, 0.06259, 0.5574, 0.0001001, 0.4949, 0.06259, 0.4949, 0.06259, 0.6198, 0.0001002, 0.5574, 0.06259, 0.5574, 0.06259, 0.6823, 0.0001002, 0.6198, 0.06259, 0.6198, 0.06259, 0.7448, 0.0001002, 0.6823, 0.06259, 0.6823, 0.06259, 0.8073, 0.0001002, 0.7448, 0.06259, 0.7448, 0.06259, 0.8698, 0.0001003, 0.8073, 0.06259, 0.8073, 0.06259, 0.9323, 0.0001003, 0.8698, 0.06259, 0.8698, 0.06259, 0.9999, 0.0001004, 0.9999, 0.0001003, 0.9323, 0.9999, 0.9999, 0.9374, 0.9999, 0.9374, 0.9323, 0.9374, 0.9999, 0.8749, 0.9999, 0.8749, 0.9323, 0.8749, 0.9999, 0.8124, 0.9999, 0.8124, 0.9323, 0.8124, 0.9999, 0.7499, 0.9999, 0.7499, 0.9323, 0.7499, 0.9999, 0.6875, 0.9999, 0.6875, 0.9323, 0.6875, 0.9999, 0.625, 0.9999, 0.625, 0.9323, 0.625, 0.9999, 0.5625, 0.9999, 0.5625, 0.9323, 0.5625, 0.9999, 0.5, 0.9999, 0.5, 0.9323, 0.5, 0.9999, 0.4375, 0.9999, 0.4375, 0.9323, 0.4375, 0.9999, 0.375, 0.9999, 0.375, 0.9323, 0.375, 0.9999, 0.3125, 0.9999, 0.3125, 0.9323, 0.3125, 0.9999, 0.2501, 0.9999, 0.2501, 0.9323, 0.2501, 0.9999, 0.1876, 0.9999, 0.1876, 0.9323, 0.1876, 0.9999, 0.1251, 0.9999, 0.1251, 0.9323, 0.1251, 0.9999, 0.06259, 0.9999, 0.06259, 0.9323, 0.1251, 0.05746, 0.06259, 0.05746, 0.06259, 9.998e-05, 0.1251, 0.1199, 0.06259, 0.1199, 0.06259, 0.05746, 0.1251, 0.1824, 0.06259, 0.1824, 0.06259, 0.1199, 0.1251, 0.2449, 0.06259, 0.2449, 0.06259, 0.1824, 0.1251, 0.3074, 0.06259, 0.3074, 0.06259, 0.2449, 0.1251, 0.3699, 0.06259, 0.3699, 0.06259, 0.3074, 0.1251, 0.4324, 0.06259, 0.4324, 0.06259, 0.3699, 0.1251, 0.4949, 0.06259, 0.4949, 0.06259, 0.4324, 0.1251, 0.5574, 0.06259, 0.5574, 0.06259, 0.4949, 0.1251, 0.6198, 0.06259, 0.6198, 0.06259, 0.5574, 0.1251, 0.6823, 0.06259, 0.6823, 0.06259, 0.6198, 0.1251, 0.7448, 0.06259, 0.7448, 0.06259, 0.6823, 0.1251, 0.8073, 0.06259, 0.8073, 0.06259, 0.7448, 0.1251, 0.8698, 0.06259, 0.8698, 0.06259, 0.8073, 0.1251, 0.9323, 0.06259, 0.9323, 0.06259, 0.8698, 0.1876, 0.05746, 0.1251, 0.05746, 0.1251, 0.0001001, 0.1876, 0.1199, 0.1251, 0.1199, 0.1251, 0.05746, 0.1876, 0.1824, 0.1251, 0.1824, 0.1251, 0.1199, 0.1876, 0.2449, 0.1251, 0.2449, 0.1251, 0.1824, 0.1876, 0.3074, 0.1251, 0.3074, 0.1251, 0.2449, 0.1876, 0.3699, 0.1251, 0.3699, 0.1251, 0.3074, 0.1876, 0.4324, 0.1251, 0.4324, 0.1251, 0.3699, 0.1876, 0.4949, 0.1251, 0.4949, 0.1251, 0.4324, 0.1876, 0.5574, 0.1251, 0.5574, 0.1251, 0.4949, 0.1876, 0.6198, 0.1251, 0.6198, 0.1251, 0.5574, 0.1876, 0.6823, 0.1251, 0.6823, 0.1251, 0.6198, 0.1876, 0.7448, 0.1251, 0.7448, 0.1251, 0.6823, 0.1876, 0.8073, 0.1251, 0.8073, 0.1251, 0.7448, 0.1876, 0.8698, 0.1251, 0.8698, 0.1251, 0.8073, 0.1876, 0.9323, 0.1251, 0.9323, 0.1251, 0.8698, 0.2501, 0.05746, 0.1876, 0.05746, 0.1876, 0.0001001, 0.2501, 0.1199, 0.1876, 0.1199, 0.1876, 0.05746, 0.2501, 0.1824, 0.1876, 0.1824, 0.1876, 0.1199, 0.2501, 0.2449, 0.1876, 0.2449, 0.1876, 0.1824, 0.2501, 0.3074, 0.1876, 0.3074, 0.1876, 0.2449, 0.2501, 0.3074, 0.2501, 0.3699, 0.1876, 0.3699, 0.2501, 0.3699, 0.2501, 0.4324, 0.1876, 0.4324, 0.2501, 0.4324, 0.2501, 0.4949, 0.1876, 0.4949, 0.2501, 0.4949, 0.2501, 0.5574, 0.1876, 0.5574, 0.2501, 0.6198, 0.1876, 0.6198, 0.1876, 0.5574, 0.2501, 0.6823, 0.1876, 0.6823, 0.1876, 0.6198, 0.2501, 0.7448, 0.1876, 0.7448, 0.1876, 0.6823, 0.2501, 0.8073, 0.1876, 0.8073, 0.1876, 0.7448, 0.2501, 0.8698, 0.1876, 0.8698, 0.1876, 0.8073, 0.2501, 0.9323, 0.1876, 0.9323, 0.1876, 0.8698, 0.3125, 0.05746, 0.2501, 0.05746, 0.2501, 0.0001001, 0.3125, 0.1199, 0.2501, 0.1199, 0.2501, 0.05746, 0.3125, 0.1824, 0.2501, 0.1824, 0.2501, 0.1199, 0.3125, 0.2449, 0.2501, 0.2449, 0.2501, 0.1824, 0.3125, 0.2449, 0.3125, 0.3074, 0.2501, 0.3074, 0.3125, 0.3074, 0.3125, 0.3699, 0.2501, 0.3699, 0.3125, 0.3699, 0.3125, 0.4324, 0.2501, 0.4324, 0.3125, 0.4324, 0.3125, 0.4949, 0.2501, 0.4949, 0.3125, 0.5574, 0.2501, 0.5574, 0.2501, 0.4949, 0.3125, 0.6198, 0.2501, 0.6198, 0.2501, 0.5574, 0.3125, 0.6823, 0.2501, 0.6823, 0.2501, 0.6198, 0.3125, 0.7448, 0.2501, 0.7448, 0.2501, 0.6823, 0.3125, 0.8073, 0.2501, 0.8073, 0.2501, 0.7448, 0.3125, 0.8698, 0.2501, 0.8698, 0.2501, 0.8073, 0.3125, 0.9323, 0.2501, 0.9323, 0.2501, 0.8698, 0.375, 0.05746, 0.3125, 0.05746, 0.3125, 0.0001002, 0.375, 0.1199, 0.3125, 0.1199, 0.3125, 0.05746, 0.375, 0.1824, 0.3125, 0.1824, 0.3125, 0.1199, 0.375, 0.1824, 0.375, 0.2449, 0.3125, 0.2449, 0.375, 0.2449, 0.375, 0.3074, 0.3125, 0.3074, 0.375, 0.3074, 0.375, 0.3699, 0.3125, 0.3699, 0.375, 0.3699, 0.375, 0.4324, 0.3125, 0.4324, 0.375, 0.4324, 0.375, 0.4949, 0.3125, 0.4949, 0.375, 0.5574, 0.3125, 0.5574, 0.3125, 0.4949, 0.375, 0.6198, 0.3125, 0.6198, 0.3125, 0.5574, 0.375, 0.6823, 0.3125, 0.6823, 0.3125, 0.6198, 0.375, 0.7448, 0.3125, 0.7448, 0.3125, 0.6823, 0.375, 0.8073, 0.3125, 0.8073, 0.3125, 0.7448, 0.375, 0.8698, 0.3125, 0.8698, 0.3125, 0.8073, 0.375, 0.9323, 0.3125, 0.9323, 0.3125, 0.8698, 0.4375, 0.05746, 0.375, 0.05746, 0.375, 0.0001003, 0.4375, 0.1199, 0.375, 0.1199, 0.375, 0.05746, 0.4375, 0.1824, 0.375, 0.1824, 0.375, 0.1199, 0.4375, 0.1824, 0.4375, 0.2449, 0.375, 0.2449, 0.4375, 0.2449, 0.4375, 0.3074, 0.375, 0.3074, 0.4375, 0.3074, 0.4375, 0.3699, 0.375, 0.3699, 0.4375, 0.3699, 0.4375, 0.4324, 0.375, 0.4324, 0.4375, 0.4324, 0.4375, 0.4949, 0.375, 0.4949, 0.4375, 0.5574, 0.375, 0.5574, 0.375, 0.4949, 0.4375, 0.6198, 0.375, 0.6198, 0.375, 0.5574, 0.4375, 0.6823, 0.375, 0.6823, 0.375, 0.6198, 0.4375, 0.7448, 0.375, 0.7448, 0.375, 0.6823, 0.4375, 0.8073, 0.375, 0.8073, 0.375, 0.7448, 0.4375, 0.8698, 0.375, 0.8698, 0.375, 0.8073, 0.4375, 0.9323, 0.375, 0.9323, 0.375, 0.8698, 0.5, 0.05746, 0.4375, 0.05746, 0.4375, 0.0001004, 0.5, 0.1199, 0.4375, 0.1199, 0.4375, 0.05746, 0.5, 0.1824, 0.4375, 0.1824, 0.4375, 0.1199, 0.5, 0.1824, 0.5, 0.2449, 0.4375, 0.2449, 0.5, 0.2449, 0.5, 0.3074, 0.4375, 0.3074, 0.5, 0.3074, 0.5, 0.3699, 0.4375, 0.3699, 0.5, 0.3699, 0.5, 0.4324, 0.4375, 0.4324, 0.5, 0.4324, 0.5, 0.4949, 0.4375, 0.4949, 0.5, 0.5574, 0.4375, 0.5574, 0.4375, 0.4949, 0.5, 0.6198, 0.4375, 0.6198, 0.4375, 0.5574, 0.5, 0.6823, 0.4375, 0.6823, 0.4375, 0.6198, 0.5, 0.7448, 0.4375, 0.7448, 0.4375, 0.6823, 0.5, 0.8073, 0.4375, 0.8073, 0.4375, 0.7448, 0.5, 0.8698, 0.4375, 0.8698, 0.4375, 0.8073, 0.5, 0.9323, 0.4375, 0.9323, 0.4375, 0.8698, 0.5625, 0.05746, 0.5, 0.05746, 0.5, 0.0001004, 0.5625, 0.1199, 0.5, 0.1199, 0.5, 0.05746, 0.5625, 0.1824, 0.5, 0.1824, 0.5, 0.1199, 0.5625, 0.1824, 0.5625, 0.2449, 0.5, 0.2449, 0.5625, 0.2449, 0.5625, 0.3074, 0.5, 0.3074, 0.5625, 0.3074, 0.5625, 0.3699, 0.5, 0.3699, 0.5625, 0.3699, 0.5625, 0.4324, 0.5, 0.4324, 0.5625, 0.4324, 0.5625, 0.4949, 0.5, 0.4949, 0.5625, 0.5574, 0.5, 0.5574, 0.5, 0.4949, 0.5625, 0.6198, 0.5, 0.6198, 0.5, 0.5574, 0.5625, 0.6823, 0.5, 0.6823, 0.5, 0.6198, 0.5625, 0.7448, 0.5, 0.7448, 0.5, 0.6823, 0.5625, 0.8073, 0.5, 0.8073, 0.5, 0.7448, 0.5625, 0.8698, 0.5, 0.8698, 0.5, 0.8073, 0.5625, 0.9323, 0.5, 0.9323, 0.5, 0.8698, 0.625, 0.05746, 0.5625, 0.05746, 0.5625, 0.0001005, 0.625, 0.1199, 0.5625, 0.1199, 0.5625, 0.05746, 0.625, 0.1824, 0.5625, 0.1824, 0.5625, 0.1199, 0.625, 0.1824, 0.625, 0.2449, 0.5625, 0.2449, 0.625, 0.2449, 0.625, 0.3074, 0.5625, 0.3074, 0.625, 0.3074, 0.625, 0.3699, 0.5625, 0.3699, 0.625, 0.3699, 0.625, 0.4324, 0.5625, 0.4324, 0.625, 0.4949, 0.5625, 0.4949, 0.5625, 0.4324, 0.625, 0.5574, 0.5625, 0.5574, 0.5625, 0.4949, 0.625, 0.6198, 0.5625, 0.6198, 0.5625, 0.5574, 0.625, 0.6823, 0.5625, 0.6823, 0.5625, 0.6198, 0.625, 0.7448, 0.5625, 0.7448, 0.5625, 0.6823, 0.625, 0.8073, 0.5625, 0.8073, 0.5625, 0.7448, 0.625, 0.8698, 0.5625, 0.8698, 0.5625, 0.8073, 0.625, 0.9323, 0.5625, 0.9323, 0.5625, 0.8698, 0.6875, 0.05746, 0.625, 0.05746, 0.625, 0.0001005, 0.6875, 0.1199, 0.625, 0.1199, 0.625, 0.05746, 0.6875, 0.1824, 0.625, 0.1824, 0.625, 0.1199, 0.6875, 0.1824, 0.6875, 0.2449, 0.625, 0.2449, 0.6875, 0.2449, 0.6875, 0.3074, 0.625, 0.3074, 0.6875, 0.3074, 0.6875, 0.3699, 0.625, 0.3699, 0.6875, 0.4324, 0.625, 0.4324, 0.625, 0.3699, 0.6875, 0.4949, 0.625, 0.4949, 0.625, 0.4324, 0.6875, 0.5574, 0.625, 0.5574, 0.625, 0.4949, 0.6875, 0.6198, 0.625, 0.6198, 0.625, 0.5574, 0.6875, 0.6823, 0.625, 0.6823, 0.625, 0.6198, 0.6875, 0.7448, 0.625, 0.7448, 0.625, 0.6823, 0.6875, 0.8073, 0.625, 0.8073, 0.625, 0.7448, 0.6875, 0.8698, 0.625, 0.8698, 0.625, 0.8073, 0.6875, 0.9323, 0.625, 0.9323, 0.625, 0.8698, 0.7499, 0.05746, 0.6875, 0.05746, 0.6875, 0.0001006, 0.7499, 0.1199, 0.6875, 0.1199, 0.6875, 0.05746, 0.7499, 0.1824, 0.6875, 0.1824, 0.6875, 0.1199, 0.7499, 0.2449, 0.6875, 0.2449, 0.6875, 0.1824, 0.7499, 0.2449, 0.7499, 0.3074, 0.6875, 0.3074, 0.7499, 0.3074, 0.7499, 0.3699, 0.6875, 0.3699, 0.7499, 0.4324, 0.6875, 0.4324, 0.6875, 0.3699, 0.7499, 0.4949, 0.6875, 0.4949, 0.6875, 0.4324, 0.7499, 0.5574, 0.6875, 0.5574, 0.6875, 0.4949, 0.7499, 0.6198, 0.6875, 0.6198, 0.6875, 0.5574, 0.7499, 0.6823, 0.6875, 0.6823, 0.6875, 0.6198, 0.7499, 0.7448, 0.6875, 0.7448, 0.6875, 0.6823, 0.7499, 0.8073, 0.6875, 0.8073, 0.6875, 0.7448, 0.7499, 0.8698, 0.6875, 0.8698, 0.6875, 0.8073, 0.7499, 0.9323, 0.6875, 0.9323, 0.6875, 0.8698, 0.8124, 0.05746, 0.7499, 0.05746, 0.7499, 0.0001007, 0.8124, 0.1199, 0.7499, 0.1199, 0.7499, 0.05746, 0.8124, 0.1824, 0.7499, 0.1824, 0.7499, 0.1199, 0.8124, 0.2449, 0.7499, 0.2449, 0.7499, 0.1824, 0.8124, 0.3074, 0.7499, 0.3074, 0.7499, 0.2449, 0.8124, 0.3074, 0.8124, 0.3699, 0.7499, 0.3699, 0.8124, 0.3699, 0.8124, 0.4324, 0.7499, 0.4324, 0.8124, 0.4949, 0.7499, 0.4949, 0.7499, 0.4324, 0.8124, 0.5574, 0.7499, 0.5574, 0.7499, 0.4949, 0.8124, 0.6198, 0.7499, 0.6198, 0.7499, 0.5574, 0.8124, 0.6823, 0.7499, 0.6823, 0.7499, 0.6198, 0.8124, 0.7448, 0.7499, 0.7448, 0.7499, 0.6823, 0.8124, 0.8073, 0.7499, 0.8073, 0.7499, 0.7448, 0.8124, 0.8698, 0.7499, 0.8698, 0.7499, 0.8073, 0.8124, 0.9323, 0.7499, 0.9323, 0.7499, 0.8698, 0.8749, 0.05746, 0.8124, 0.05746, 0.8124, 0.0001008, 0.8749, 0.1199, 0.8124, 0.1199, 0.8124, 0.05746, 0.8749, 0.1824, 0.8124, 0.1824, 0.8124, 0.1199, 0.8749, 0.2449, 0.8124, 0.2449, 0.8124, 0.1824, 0.8749, 0.3074, 0.8124, 0.3074, 0.8124, 0.2449, 0.8749, 0.3699, 0.8124, 0.3699, 0.8124, 0.3074, 0.8749, 0.4324, 0.8124, 0.4324, 0.8124, 0.3699, 0.8749, 0.4949, 0.8124, 0.4949, 0.8124, 0.4324, 0.8749, 0.5574, 0.8124, 0.5574, 0.8124, 0.4949, 0.8749, 0.6198, 0.8124, 0.6198, 0.8124, 0.5574, 0.8749, 0.6823, 0.8124, 0.6823, 0.8124, 0.6198, 0.8749, 0.7448, 0.8124, 0.7448, 0.8124, 0.6823, 0.8749, 0.8073, 0.8124, 0.8073, 0.8124, 0.7448, 0.8749, 0.8698, 0.8124, 0.8698, 0.8124, 0.8073, 0.8749, 0.9323, 0.8124, 0.9323, 0.8124, 0.8698, 0.9374, 0.05746, 0.8749, 0.05746, 0.8749, 0.0001008, 0.9374, 0.1199, 0.8749, 0.1199, 0.8749, 0.05746, 0.9374, 0.1824, 0.8749, 0.1824, 0.8749, 0.1199, 0.9374, 0.2449, 0.8749, 0.2449, 0.8749, 0.1824, 0.9374, 0.3074, 0.8749, 0.3074, 0.8749, 0.2449, 0.9374, 0.3699, 0.8749, 0.3699, 0.8749, 0.3074, 0.9374, 0.4324, 0.8749, 0.4324, 0.8749, 0.3699, 0.9374, 0.4949, 0.8749, 0.4949, 0.8749, 0.4324, 0.9374, 0.5574, 0.8749, 0.5574, 0.8749, 0.4949, 0.9374, 0.6198, 0.8749, 0.6198, 0.8749, 0.5574, 0.9374, 0.6823, 0.8749, 0.6823, 0.8749, 0.6198, 0.9374, 0.7448, 0.8749, 0.7448, 0.8749, 0.6823, 0.9374, 0.8073, 0.8749, 0.8073, 0.8749, 0.7448, 0.9374, 0.8698, 0.8749, 0.8698, 0.8749, 0.8073, 0.9374, 0.9323, 0.8749, 0.9323, 0.8749, 0.8698, 0.9999, 0.05746, 0.9374, 0.05746, 0.9374, 0.0001009, 0.9999, 0.1199, 0.9374, 0.1199, 0.9374, 0.05746, 0.9999, 0.1824, 0.9374, 0.1824, 0.9374, 0.1199, 0.9999, 0.2449, 0.9374, 0.2449, 0.9374, 0.1824, 0.9999, 0.3074, 0.9374, 0.3074, 0.9374, 0.2449, 0.9999, 0.3699, 0.9374, 0.3699, 0.9374, 0.3074, 0.9999, 0.4324, 0.9374, 0.4324, 0.9374, 0.3699, 0.9999, 0.4949, 0.9374, 0.4949, 0.9374, 0.4324, 0.9999, 0.5574, 0.9374, 0.5574, 0.9374, 0.4949, 0.9999, 0.6198, 0.9374, 0.6198, 0.9374, 0.5574, 0.9999, 0.6823, 0.9374, 0.6823, 0.9374, 0.6198, 0.9999, 0.7448, 0.9374, 0.7448, 0.9374, 0.6823, 0.9999, 0.8073, 0.9374, 0.8073, 0.9374, 0.7448, 0.9999, 0.8698, 0.9374, 0.8698, 0.9374, 0.8073, 0.9999, 0.9323, 0.9374, 0.9323, 0.9374, 0.8698, 0.06259, 0.05746, 0.0001, 0.05746, 0.0001, 9.998e-05, 0.06259, 0.1199, 0.0001, 0.1199, 0.0001, 0.05746, 0.06259, 0.1824, 0.0001, 0.1824, 0.0001, 0.1199, 0.06259, 0.2449, 0.0001, 0.2449, 0.0001, 0.1824, 0.06259, 0.3074, 0.0001, 0.3074, 0.0001, 0.2449, 0.06259, 0.3699, 9.998e-05, 0.3699, 0.0001, 0.3074, 0.06259, 0.4324, 9.998e-05, 0.4324, 9.998e-05, 0.3699, 0.06259, 0.4949, 0.0001001, 0.4949, 9.998e-05, 0.4324, 0.06259, 0.5574, 0.0001002, 0.5574, 0.0001001, 0.4949, 0.06259, 0.6198, 0.0001002, 0.6198, 0.0001002, 0.5574, 0.06259, 0.6823, 0.0001002, 0.6823, 0.0001002, 0.6198, 0.06259, 0.7448, 0.0001002, 0.7448, 0.0001002, 0.6823, 0.06259, 0.8073, 0.0001003, 0.8073, 0.0001002, 0.7448, 0.06259, 0.8698, 0.0001003, 0.8698, 0.0001003, 0.8073, 0.06259, 0.9323, 0.0001003, 0.9323, 0.0001003, 0.8698])
me_plane.materials.append(mat_grass_mat)
me_plane.use_remesh_fix_poles = True
me_plane.use_remesh_preserve_attributes = False
me_plane.use_mirror_vertex_groups = False
me_plane.update()

# ---- objects
ob_plane = bpy.data.objects.new('Plane', me_plane)

# ---- transforms, parenting, visibility, modifiers, constraints
ob_plane.location = (0.0, 0.0, 0.0)
ob_plane.scale = (50.0, 50.0, 50.0)
ob_plane.lineart.crease_threshold = 0.0

# ---- collection membership
scene.collection.objects.link(ob_plane)

# ---- scene / render settings (as saved in the file)
scene.frame_start = 1; scene.frame_end = 250; scene.frame_set(1)
scene.render.engine = 'BLENDER_EEVEE_NEXT'
scene.cycles.use_denoising = False
scene.cycles.samples = 128
scene.cycles.sampling_pattern = 'TABULATED_SOBOL'
scene.cycles.use_adaptive_sampling = False
scene.cycles.use_light_tree = False
scene.view_settings.view_transform = 'Filmic'
bpy.context.view_layer.update()

# ---- added for rendering (the .blend has no active camera and no usable light): camera, sun
cam_auto = bpy.data.cameras.new('AutoCamera')
cam_auto.lens = 50.0
cam_auto.sensor_width = 36.0
cam_auto.clip_end = 2301.8
ob_auto_camera = bpy.data.objects.new('AutoCamera', cam_auto)
scene.collection.objects.link(ob_auto_camera)
ob_auto_camera.location = (131.157, -157.389, 109.8)
ob_auto_camera.rotation_euler = (1.09748, -7.21219e-08, 0.694738)
scene.camera = ob_auto_camera
light_auto_sun = bpy.data.lights.new('AutoSun', 'SUN')
light_auto_sun.energy = 3.0
light_auto_sun.angle = 0.0523599
ob_auto_sun = bpy.data.objects.new('AutoSun', light_auto_sun)
scene.collection.objects.link(ob_auto_sun)
ob_auto_sun.rotation_euler = (0.872665, 0.174533, 0.523599)
bpy.context.view_layer.update()
